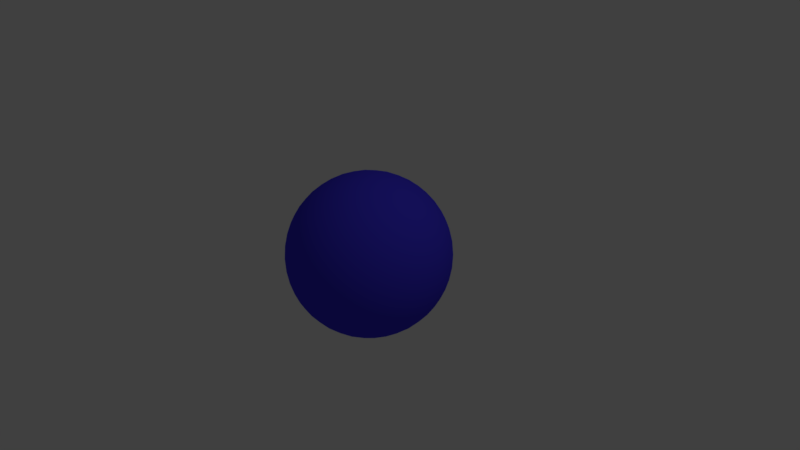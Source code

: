 # Source: bowling_ball.blend  (saved by Blender 2.79.0; exported with 4.5.12 LTS)
import bpy
from mathutils import Matrix  # noqa: F401  (used for matrix-valued properties, if any)

bpy.ops.wm.read_factory_settings(use_empty=True)
scene = bpy.context.scene
scene.name = 'Scene'

# ---- collections
col_collection_1 = bpy.data.collections.new('Collection 1'); scene.collection.children.link(col_collection_1)

# ---- materials (node trees are filled in below, after node groups)
mat_bowlingball = bpy.data.materials.new('BowlingBall')
mat_bowlingball.alpha_threshold = 0.0
mat_bowlingball.use_transparent_shadow = False
mat_bowlingball.diffuse_color = (0.05902, 0.04352, 0.8, 1.0)
mat_bowlingball.roughness = 0.5

# ---- material node trees

# ---- world
world_world = bpy.data.worlds.new('World'); scene.world = world_world
world_world.color = (0.05088, 0.05088, 0.05088)
world_world.use_sun_shadow = False
world_world.sun_shadow_jitter_overblur = 0.0
world_world.cycles.sampling_method = 'MANUAL'

# ---- cameras
cam_camera = bpy.data.cameras.new('Camera')
cam_camera.clip_end = 100.0
cam_camera.lens = 35.0
cam_camera.sensor_width = 32.0
cam_camera.sensor_height = 18.0
cam_camera.ortho_scale = 7.314
cam_camera.dof.focus_distance = 0.0
cam_camera.dof.aperture_fstop = 128.0

# ---- lights
light_lamp = bpy.data.lights.new('Lamp', 'POINT')
light_lamp.transmission_factor = 0.0
light_lamp.cutoff_distance = 30.0
light_lamp.energy = 100.0
light_lamp.shadow_buffer_clip_start = 1.001
light_lamp.shadow_soft_size = 0.1
light_lamp.shadow_maximum_resolution = 0.006
light_lamp.use_absolute_resolution = True

# ---- meshes
me_icosphere = bpy.data.meshes.new('Icosphere')
me_icosphere.from_pydata([(0.0, 0.0, -2.6), (1.881, -1.367, -1.163), (-0.7186, -2.212, -1.163), (-2.326, 0.0, -1.163), (-0.7186, 2.212, -1.163), (1.881, 1.367, -1.163), (0.7186, -2.212, 1.163), (-1.881, -1.367, 1.163), (-1.881, 1.367, 1.163), (0.7186, 2.212, 1.163), (2.326, 0.0, 1.163), (0.0, 0.0, 2.6), (-0.6706, -2.064, -1.432), (-0.6053, -1.863, -1.71), (-0.5218, -1.606, -1.977), (-0.4224, -1.3, -2.212), (-0.3131, -0.9636, -2.394), (-0.2018, -0.621, -2.517), (-0.0958, -0.2949, -2.581), (0.2508, -0.1822, -2.581), (0.5283, -0.3838, -2.517), (0.8197, -0.5955, -2.394), (1.106, -0.8034, -2.212), (1.366, -0.9925, -1.977), (1.585, -1.151, -1.71), (1.756, -1.276, -1.432), (1.66, -1.57, -1.24), (1.383, -1.772, -1.306), (1.053, -1.956, -1.351), (0.6835, -2.103, -1.367), (0.2979, -2.201, -1.351), (-0.07706, -2.247, -1.306), (-0.4198, -2.246, -1.24), (2.007, 1.093, -1.24), (2.113, 0.7676, -1.306), (2.186, 0.397, -1.351), (2.212, -3.503e-08, -1.367), (2.186, -0.397, -1.351), (2.113, -0.7676, -1.306), (2.007, -1.093, -1.24), (0.2508, 0.1822, -2.581), (0.5283, 0.3838, -2.517), (0.8197, 0.5955, -2.394), (1.106, 0.8034, -2.212), (1.366, 0.9925, -1.977), (1.585, 1.151, -1.71), (1.756, 1.276, -1.432), (-2.17, 0.0, -1.432), (-1.959, 0.0, -1.71), (-1.689, 0.0, -1.977), (-1.367, 0.0, -2.212), (-1.013, 0.0, -2.394), (-0.653, 0.0, -2.517), (-0.31, 0.0, -2.581), (-0.9807, -2.064, -1.24), (-1.258, -1.863, -1.306), (-1.535, -1.606, -1.351), (-1.789, -1.3, -1.367), (-2.002, -0.9636, -1.351), (-2.161, -0.621, -1.306), (-2.266, -0.2949, -1.24), (-0.6706, 2.064, -1.432), (-0.6053, 1.863, -1.71), (-0.5218, 1.606, -1.977), (-0.4224, 1.3, -2.212), (-0.3131, 0.9636, -2.394), (-0.2018, 0.621, -2.517), (-0.0958, 0.2949, -2.581), (-2.266, 0.2949, -1.24), (-2.161, 0.621, -1.306), (-2.002, 0.9636, -1.351), (-1.789, 1.3, -1.367), (-1.535, 1.606, -1.351), (-1.258, 1.863, -1.306), (-0.9807, 2.064, -1.24), (-0.4198, 2.246, -1.24), (-0.07706, 2.247, -1.306), (0.2979, 2.201, -1.351), (0.6835, 2.103, -1.367), (1.053, 1.956, -1.351), (1.383, 1.772, -1.306), (1.66, 1.57, -1.24), (2.421, -0.1822, 0.9301), (2.487, -0.3838, 0.653), (2.508, -0.5955, 0.3377), (2.473, -0.8034, -3.503e-08), (2.379, -0.9925, -0.3377), (2.238, -1.151, -0.653), (2.066, -1.276, -0.9301), (2.066, 1.276, -0.9301), (2.238, 1.151, -0.653), (2.379, 0.9925, -0.3377), (2.473, 0.8034, 3.503e-08), (2.508, 0.5955, 0.3377), (2.487, 0.3838, 0.653), (2.421, 0.1822, 0.9301), (0.5748, -2.359, 0.9301), (0.4036, -2.484, 0.653), (0.2087, -2.57, 0.3377), (0.0, -2.6, -3.504e-08), (-0.2087, -2.57, -0.3377), (-0.4036, -2.484, -0.653), (-0.5748, -2.359, -0.9301), (1.852, -1.571, -0.9301), (1.787, -1.772, -0.653), (1.679, -1.956, -0.3377), (1.528, -2.103, 3.504e-08), (1.341, -2.201, 0.3377), (1.134, -2.247, 0.653), (0.9215, -2.246, 0.9301), (-2.066, -1.276, 0.9301), (-2.238, -1.151, 0.653), (-2.379, -0.9925, 0.3377), (-2.473, -0.8034, -3.503e-08), (-2.508, -0.5955, -0.3377), (-2.487, -0.3838, -0.653), (-2.421, -0.1822, -0.9301), (-0.9215, -2.246, -0.9301), (-1.134, -2.247, -0.653), (-1.341, -2.201, -0.3377), (-1.528, -2.103, 3.504e-08), (-1.679, -1.956, 0.3377), (-1.787, -1.772, 0.653), (-1.852, -1.571, 0.9301), (-1.852, 1.571, 0.9301), (-1.787, 1.772, 0.653), (-1.679, 1.956, 0.3377), (-1.528, 2.103, -3.504e-08), (-1.341, 2.201, -0.3377), (-1.134, 2.247, -0.653), (-0.9215, 2.246, -0.9301), (-2.421, 0.1822, -0.9301), (-2.487, 0.3838, -0.653), (-2.508, 0.5955, -0.3377), (-2.473, 0.8034, 3.503e-08), (-2.379, 0.9925, 0.3377), (-2.238, 1.151, 0.653), (-2.066, 1.276, 0.9301), (0.9215, 2.246, 0.9301), (1.134, 2.247, 0.653), (1.341, 2.201, 0.3377), (1.528, 2.103, -3.504e-08), (1.679, 1.956, -0.3377), (1.787, 1.772, -0.653), (1.852, 1.571, -0.9301), (-0.5748, 2.359, -0.9301), (-0.4036, 2.484, -0.653), (-0.2087, 2.57, -0.3377), (0.0, 2.6, 3.504e-08), (0.2087, 2.57, 0.3377), (0.4036, 2.484, 0.653), (0.5748, 2.359, 0.9301), (2.266, -0.2949, 1.24), (2.161, -0.621, 1.306), (2.002, -0.9636, 1.351), (1.789, -1.3, 1.367), (1.535, -1.606, 1.351), (1.258, -1.863, 1.306), (0.9807, -2.064, 1.24), (0.4198, -2.246, 1.24), (0.07706, -2.247, 1.306), (-0.2979, -2.201, 1.351), (-0.6835, -2.103, 1.367), (-1.053, -1.956, 1.351), (-1.383, -1.772, 1.306), (-1.66, -1.57, 1.24), (-2.007, -1.093, 1.24), (-2.095, -0.7482, 1.34), (-2.146, -0.4304, 1.393), (-2.18, 0.02972, 1.408), (-2.161, 0.3724, 1.389), (-2.113, 0.7676, 1.306), (-2.007, 1.093, 1.24), (-1.66, 1.57, 1.24), (-1.383, 1.772, 1.306), (-1.053, 1.956, 1.351), (-0.6835, 2.103, 1.367), (-0.2979, 2.201, 1.351), (0.07706, 2.247, 1.306), (0.4198, 2.246, 1.24), (0.9807, 2.064, 1.24), (1.258, 1.863, 1.306), (1.535, 1.606, 1.351), (1.789, 1.3, 1.367), (2.002, 0.9636, 1.351), (2.161, 0.621, 1.306), (2.266, 0.2949, 1.24), (0.0958, -0.2949, 2.581), (0.2018, -0.621, 2.517), (0.3131, -0.9636, 2.394), (0.4224, -1.3, 2.212), (0.5218, -1.606, 1.977), (0.6053, -1.863, 1.71), (0.6706, -2.064, 1.432), (2.17, 0.0, 1.432), (1.959, 0.0, 1.71), (1.689, 0.0, 1.977), (1.367, 0.0, 2.212), (1.013, 0.0, 2.394), (0.653, 0.0, 2.517), (0.31, 0.0, 2.581), (-0.2508, -0.1822, 2.581), (-0.5283, -0.3838, 2.517), (-0.8197, -0.5955, 2.394), (-1.106, -0.8034, 2.212), (-1.366, -0.9925, 1.977), (-1.585, -1.151, 1.71), (-1.756, -1.276, 1.432), (-0.2508, 0.1822, 2.581), (-0.5283, 0.3838, 2.517), (-0.8197, 0.5955, 2.394), (-1.106, 0.8034, 2.212), (-1.366, 0.9925, 1.977), (-1.585, 1.151, 1.71), (-1.756, 1.276, 1.432), (0.0958, 0.2949, 2.581), (0.2018, 0.621, 2.517), (0.3131, 0.9636, 2.394), (0.4224, 1.3, 2.212), (0.5218, 1.606, 1.977), (0.6053, 1.863, 1.71), (0.6706, 2.064, 1.432), (0.4321, 0.3139, 2.545), (0.7986, 0.3289, 2.452), (0.5596, 0.6579, 2.452), (1.174, 0.3373, 2.295), (0.9407, 0.6834, 2.326), (0.6834, 1.012, 2.295), (1.528, 0.3373, 2.076), (1.317, 0.6926, 2.132), (1.066, 1.039, 2.132), (0.793, 1.349, 2.076), (1.836, 0.3289, 1.811), (1.659, 0.6834, 1.881), (1.43, 1.039, 1.907), (1.163, 1.367, 1.881), (0.8803, 1.645, 1.811), (2.083, 0.314, 1.524), (1.943, 0.6579, 1.597), (1.747, 1.012, 1.638), (1.502, 1.349, 1.638), (1.226, 1.645, 1.597), (0.9422, 1.884, 1.524), (-0.1651, 0.508, 2.545), (-0.06606, 0.8612, 2.452), (-0.4528, 0.7355, 2.452), (0.04186, 1.22, 2.295), (-0.3593, 1.106, 2.326), (-0.7512, 0.9627, 2.295), (0.1514, 1.558, 2.076), (-0.2516, 1.467, 2.132), (-0.6588, 1.335, 2.132), (-1.038, 1.171, 2.076), (0.2546, 1.848, 1.811), (-0.1373, 1.789, 1.881), (-0.5462, 1.681, 1.907), (-0.9407, 1.528, 1.881), (-1.292, 1.345, 1.811), (0.345, 2.078, 1.524), (-0.02524, 2.051, 1.597), (-0.4224, 1.975, 1.638), (-0.8189, 1.846, 1.638), (-1.185, 1.674, 1.597), (-1.5, 1.478, 1.524), (-0.5341, 0.0, 2.545), (-0.8395, 0.2033, 2.452), (-0.8395, -0.2033, 2.452), (-1.148, 0.4169, 2.295), (-1.163, 0.0, 2.326), (-1.148, -0.4169, 2.295), (-1.435, 0.6254, 2.076), (-1.473, 0.214, 2.132), (-1.473, -0.214, 2.132), (-1.435, -0.6254, 2.076), (-1.679, 0.8132, 1.811), (-1.787, 0.3859, 1.84), (-1.804, 0.03284, 1.863), (-1.775, -0.4503, 1.838), (-1.726, -0.7754, 1.773), (-1.869, 0.9702, 1.524), (-1.964, 0.5445, 1.604), (-2.008, -0.2085, 1.638), (-1.88, -0.9195, 1.536), (-0.1651, -0.508, 2.545), (-0.4528, -0.7355, 2.452), (-0.06606, -0.8612, 2.452), (-0.7512, -0.9627, 2.295), (-0.3593, -1.106, 2.326), (0.04186, -1.22, 2.295), (-1.038, -1.171, 2.076), (-0.6588, -1.335, 2.132), (-0.2516, -1.467, 2.132), (0.1514, -1.558, 2.076), (-1.292, -1.345, 1.811), (-0.9407, -1.528, 1.881), (-0.5462, -1.681, 1.907), (-0.1373, -1.789, 1.881), (0.2546, -1.848, 1.811), (-1.5, -1.478, 1.524), (-1.185, -1.674, 1.597), (-0.8189, -1.846, 1.638), (-0.4224, -1.975, 1.638), (-0.02524, -2.051, 1.597), (0.345, -2.078, 1.524), (0.4321, -0.3139, 2.545), (0.5596, -0.6579, 2.452), (0.7986, -0.3289, 2.452), (0.6834, -1.012, 2.295), (0.9407, -0.6834, 2.326), (1.174, -0.3373, 2.295), (0.793, -1.349, 2.076), (1.066, -1.039, 2.132), (1.317, -0.6926, 2.132), (1.528, -0.3373, 2.076), (0.8803, -1.645, 1.811), (1.163, -1.367, 1.881), (1.43, -1.039, 1.907), (1.659, -0.6834, 1.881), (1.836, -0.3289, 1.811), (0.9422, -1.884, 1.524), (1.226, -1.645, 1.597), (1.502, -1.349, 1.638), (1.747, -1.012, 1.638), (1.943, -0.6579, 1.597), (2.083, -0.314, 1.524), (2.35, 0.508, 0.9903), (2.396, 0.7355, 0.6918), (2.223, 0.8612, 1.038), (2.389, 0.9627, 0.3547), (2.241, 1.106, 0.7186), (2.034, 1.22, 1.064), (2.321, 1.171, -3.13e-08), (2.201, 1.335, 0.3642), (2.019, 1.467, 0.7283), (1.789, 1.558, 1.064), (2.198, 1.345, -0.3459), (2.103, 1.528, 6.56e-08), (1.95, 1.681, 0.3642), (1.744, 1.789, 0.7186), (1.506, 1.848, 1.038), (2.035, 1.478, -0.6602), (1.959, 1.674, -0.3459), (1.831, 1.846, 2.046e-07), (1.654, 1.975, 0.3547), (1.44, 2.051, 0.6918), (1.209, 2.078, 0.9903), (0.243, 2.392, 0.9903), (0.04082, 2.506, 0.6918), (-0.1321, 2.38, 1.038), (-0.1773, 2.57, 0.3547), (-0.3593, 2.473, 0.7186), (-0.532, 2.312, 1.064), (-0.3965, 2.57, -8.763e-07), (-0.5892, 2.506, 0.3642), (-0.7713, 2.374, 0.7283), (-0.9285, 2.183, 1.064), (-0.6005, 2.506, -0.3459), (-0.8034, 2.473, -1.148e-06), (-0.9963, 2.374, 0.3642), (-1.163, 2.212, 0.7186), (-1.292, 2.003, 1.038), (-0.7771, 2.392, -0.6602), (-0.9872, 2.38, -0.3459), (-1.19, 2.312, -1.057e-06), (-1.367, 2.183, 0.3547), (-1.506, 2.003, 0.6918), (-1.602, 1.792, 0.9903), (-2.2, 0.9702, 0.9903), (-2.371, 0.8132, 0.6918), (-2.305, 0.6099, 1.038), (-2.499, 0.6254, 0.3547), (-2.463, 0.4224, 0.7186), (-2.363, 0.2085, 1.064), (-2.566, 0.4169, 2.191e-07), (-2.564, 0.1446, 0.3641), (-2.505, -0.03443, 0.6688), (-2.363, -0.2085, 1.064), (-2.569, 0.2033, -0.3459), (-2.593, -0.03375, 0.05873), (-2.463, -0.4224, 0.7186), (-2.305, -0.6099, 1.038), (-2.515, -1.047e-06, -0.6602), (-2.569, -0.2033, -0.3459), (-2.565, -0.3852, 0.0557), (-2.507, -0.5619, 0.3563), (-2.371, -0.8132, 0.6918), (-2.2, -0.9702, 0.9903), (-1.602, -1.792, 0.9903), (-1.506, -2.003, 0.6918), (-1.292, -2.003, 1.038), (-1.367, -2.183, 0.3547), (-1.163, -2.212, 0.7186), (-0.9285, -2.183, 1.064), (-1.19, -2.312, -1.596e-06), (-0.9963, -2.374, 0.3642), (-0.7713, -2.374, 0.7283), (-0.532, -2.312, 1.064), (-0.9872, -2.38, -0.3459), (-0.8034, -2.473, -2.099e-06), (-0.5892, -2.506, 0.3642), (-0.3593, -2.473, 0.7186), (-0.1321, -2.38, 1.038), (-0.7771, -2.392, -0.6602), (-0.6005, -2.506, -0.3459), (-0.3965, -2.57, -1.364e-06), (-0.1773, -2.57, 0.3547), (0.04082, -2.506, 0.6918), (0.243, -2.392, 0.9903), (1.209, -2.078, 0.9903), (1.44, -2.051, 0.6918), (1.506, -1.848, 1.038), (1.654, -1.975, 0.3547), (1.744, -1.789, 0.7186), (1.789, -1.558, 1.064), (1.831, -1.846, -2.848e-06), (1.95, -1.681, 0.3641), (2.019, -1.467, 0.7283), (2.034, -1.22, 1.064), (1.959, -1.674, -0.3459), (2.103, -1.528, -4.985e-06), (2.201, -1.335, 0.3641), (2.241, -1.106, 0.7186), (2.223, -0.8612, 1.038), (2.035, -1.478, -0.6602), (2.198, -1.345, -0.3459), (2.321, -1.171, -5.966e-06), (2.389, -0.9627, 0.3547), (2.396, -0.7355, 0.6918), (2.35, -0.508, 0.9903), (0.7771, 2.392, 0.6602), (0.9872, 2.38, 0.3459), (0.6005, 2.506, 0.3459), (1.19, 2.312, -1.818e-08), (0.8034, 2.473, -5.23e-14), (0.3965, 2.57, 1.818e-08), (1.367, 2.183, -0.3547), (0.9963, 2.374, -0.3642), (0.5892, 2.506, -0.3642), (0.1773, 2.57, -0.3547), (1.506, 2.003, -0.6918), (1.163, 2.212, -0.7186), (0.7713, 2.374, -0.7283), (0.3593, 2.473, -0.7186), (-0.04082, 2.506, -0.6918), (1.602, 1.792, -0.9903), (1.292, 2.003, -1.038), (0.9285, 2.183, -1.064), (0.532, 2.312, -1.064), (0.1321, 2.38, -1.038), (-0.243, 2.392, -0.9903), (-2.035, 1.478, 0.6602), (-1.959, 1.674, 0.3459), (-2.198, 1.345, 0.3459), (-1.831, 1.846, -1.818e-08), (-2.103, 1.528, -1.569e-13), (-2.321, 1.171, 1.818e-08), (-1.654, 1.975, -0.3547), (-1.95, 1.681, -0.3642), (-2.201, 1.335, -0.3642), (-2.389, 0.9627, -0.3547), (-1.44, 2.051, -0.6918), (-1.744, 1.789, -0.7186), (-2.019, 1.467, -0.7283), (-2.241, 1.106, -0.7186), (-2.396, 0.7355, -0.6918), (-1.209, 2.078, -0.9903), (-1.506, 1.848, -1.038), (-1.789, 1.558, -1.064), (-2.034, 1.22, -1.064), (-2.223, 0.8612, -1.038), (-2.35, 0.508, -0.9903), (-2.035, -1.478, 0.6602), (-2.198, -1.345, 0.3459), (-1.959, -1.674, 0.3459), (-2.321, -1.171, -1.818e-08), (-2.103, -1.528, 1.606e-13), (-1.831, -1.846, 1.818e-08), (-2.389, -0.9627, -0.3547), (-2.201, -1.335, -0.3642), (-1.95, -1.681, -0.3642), (-1.654, -1.975, -0.3547), (-2.396, -0.7355, -0.6918), (-2.241, -1.106, -0.7186), (-2.019, -1.467, -0.7283), (-1.744, -1.789, -0.7186), (-1.44, -2.051, -0.6918), (-2.35, -0.508, -0.9903), (-2.223, -0.8612, -1.038), (-2.034, -1.22, -1.064), (-1.789, -1.558, -1.064), (-1.506, -1.848, -1.038), (-1.209, -2.078, -0.9903), (0.7771, -2.392, 0.6602), (0.6005, -2.506, 0.3459), (0.9872, -2.38, 0.3459), (0.3965, -2.57, -1.818e-08), (0.8034, -2.473, 5.603e-14), (1.19, -2.312, 1.818e-08), (0.1773, -2.57, -0.3547), (0.5892, -2.506, -0.3642), (0.9963, -2.374, -0.3642), (1.367, -2.183, -0.3547), (-0.04082, -2.506, -0.6918), (0.3593, -2.473, -0.7186), (0.7713, -2.374, -0.7283), (1.163, -2.212, -0.7186), (1.506, -2.003, -0.6918), (-0.243, -2.392, -0.9903), (0.1321, -2.38, -1.038), (0.532, -2.312, -1.064), (0.9285, -2.183, -1.064), (1.292, -2.003, -1.038), (1.602, -1.792, -0.9903), (2.515, -3.013e-08, 0.6602), (2.569, -0.2033, 0.3459), (2.569, 0.2033, 0.3459), (2.566, -0.4169, -1.818e-08), (2.6, 0.0, 0.0), (2.566, 0.4169, 1.818e-08), (2.499, -0.6254, -0.3547), (2.565, -0.214, -0.3642), (2.565, 0.214, -0.3642), (2.499, 0.6254, -0.3547), (2.371, -0.8132, -0.6918), (2.463, -0.4224, -0.7186), (2.496, -6.648e-08, -0.7283), (2.463, 0.4224, -0.7186), (2.371, 0.8132, -0.6918), (2.2, -0.9702, -0.9903), (2.305, -0.6099, -1.038), (2.363, -0.2085, -1.064), (2.363, 0.2085, -1.064), (2.305, 0.6099, -1.038), (2.2, 0.9702, -0.9903), (1.5, 1.478, -1.524), (1.292, 1.345, -1.811), (1.185, 1.674, -1.597), (1.038, 1.171, -2.076), (0.9407, 1.528, -1.881), (0.8189, 1.846, -1.638), (0.7512, 0.9627, -2.295), (0.6588, 1.335, -2.132), (0.5462, 1.681, -1.907), (0.4224, 1.975, -1.638), (0.4528, 0.7355, -2.452), (0.3593, 1.106, -2.326), (0.2516, 1.467, -2.132), (0.1373, 1.789, -1.881), (0.02524, 2.051, -1.597), (0.1651, 0.508, -2.545), (0.06606, 0.8612, -2.452), (-0.04186, 1.22, -2.295), (-0.1515, 1.558, -2.076), (-0.2546, 1.848, -1.811), (-0.345, 2.078, -1.524), (-0.9422, 1.884, -1.524), (-0.8803, 1.645, -1.811), (-1.226, 1.645, -1.597), (-0.793, 1.349, -2.076), (-1.163, 1.367, -1.881), (-1.502, 1.349, -1.638), (-0.6834, 1.012, -2.295), (-1.066, 1.039, -2.132), (-1.43, 1.039, -1.907), (-1.747, 1.012, -1.638), (-0.5596, 0.6579, -2.452), (-0.9407, 0.6834, -2.326), (-1.317, 0.6926, -2.132), (-1.659, 0.6834, -1.881), (-1.943, 0.6579, -1.597), (-0.4321, 0.3139, -2.545), (-0.7986, 0.3289, -2.452), (-1.174, 0.3373, -2.295), (-1.528, 0.3373, -2.076), (-1.836, 0.3289, -1.811), (-2.083, 0.3139, -1.524), (-2.083, -0.3139, -1.524), (-1.836, -0.3289, -1.811), (-1.943, -0.6579, -1.597), (-1.528, -0.3373, -2.076), (-1.659, -0.6834, -1.881), (-1.747, -1.012, -1.638), (-1.174, -0.3373, -2.295), (-1.317, -0.6926, -2.132), (-1.43, -1.039, -1.907), (-1.502, -1.349, -1.638), (-0.7986, -0.3289, -2.452), (-0.9407, -0.6834, -2.326), (-1.066, -1.039, -2.132), (-1.163, -1.367, -1.881), (-1.226, -1.645, -1.597), (-0.4321, -0.314, -2.545), (-0.5596, -0.6579, -2.452), (-0.6834, -1.012, -2.295), (-0.793, -1.349, -2.076), (-0.8803, -1.645, -1.811), (-0.9422, -1.884, -1.524), (1.869, 0.9702, -1.524), (1.959, 0.6099, -1.597), (1.679, 0.8132, -1.811), (2.008, 0.2085, -1.638), (1.744, 0.4224, -1.881), (1.435, 0.6254, -2.076), (2.008, -0.2085, -1.638), (1.768, -1.253e-06, -1.907), (1.473, 0.214, -2.132), (1.148, 0.4169, -2.295), (1.959, -0.6099, -1.597), (1.744, -0.4224, -1.881), (1.473, -0.214, -2.132), (1.163, -1.869e-06, -2.326), (0.8395, 0.2033, -2.452), (1.869, -0.9702, -1.524), (1.679, -0.8132, -1.811), (1.435, -0.6254, -2.076), (1.148, -0.4169, -2.295), (0.8395, -0.2033, -2.452), (0.5341, -1.444e-06, -2.545), (-0.345, -2.078, -1.524), (-0.2546, -1.848, -1.811), (0.02524, -2.051, -1.597), (-0.1514, -1.558, -2.076), (0.1373, -1.789, -1.881), (0.4224, -1.975, -1.638), (-0.04185, -1.22, -2.295), (0.2516, -1.467, -2.132), (0.5462, -1.681, -1.907), (0.8189, -1.846, -1.638), (0.06606, -0.8612, -2.452), (0.3593, -1.106, -2.326), (0.6588, -1.335, -2.132), (0.9407, -1.528, -1.881), (1.185, -1.674, -1.597), (0.1651, -0.508, -2.545), (0.4528, -0.7355, -2.452), (0.7512, -0.9627, -2.295), (1.038, -1.171, -2.076), (1.292, -1.345, -1.811), (1.5, -1.478, -1.524), (-2.565, 0.214, 0.3642), (-2.496, -1.607e-07, 0.7283), (-2.566, -0.4169, 3.75e-06), (-2.499, -0.6254, 0.3547), (-2.6, -8.855e-07, 1.574e-06), (-2.478, -0.3881, 0.6617), (-2.552, 0.107, 0.4422), (-2.537, 0.07244, 0.5271), (-2.522, 0.01513, 0.5986), (-2.553, -0.4339, 0.1263), (-2.539, -0.4901, 0.1967), (-2.524, -0.5243, 0.2801), (-2.574, 0.1066, 0.287), (-2.583, 0.07211, 0.2025), (-2.589, 0.01534, 0.1305), (-2.5, -0.1207, 0.6737), (-2.491, -0.2113, 0.6848), (-2.486, -0.3019, 0.6702), (-2.589, -0.1192, 0.05247), (-2.584, -0.2088, 0.03899), (-2.575, -0.2989, 0.05058), (-2.486, -0.4356, 0.5908), (-2.492, -0.491, 0.5191), (-2.501, -0.5247, 0.4348), (-2.518, 0.03487, 0.6185), (-2.51, -0.04846, 0.6447), (-2.52, -0.5513, 0.2724), (-2.512, -0.534, 0.357), (-2.591, 0.03509, 0.1104), (-2.59, -0.04784, 0.08307), (-2.479, -0.3095, 0.6966), (-2.484, -0.3741, 0.6381), (-2.576, -0.3062, 0.0233), (-2.565, -0.3714, 0.08031), (-2.496, -0.5518, 0.441), (-2.564, 0.1164, 0.3642), (-2.551, 0.1344, 0.4491), (-2.534, 0.09696, 0.541), (-2.552, -0.4534, 0.1058), (-2.536, -0.5142, 0.1821), (-2.575, 0.134, 0.2799), (-2.585, 0.09659, 0.1884), (-2.495, -0.1132, 0.7004), (-2.485, -0.2114, 0.7123), (-2.591, -0.1115, 0.02535), (-2.586, -0.2086, 0.01074), (-2.48, -0.4552, 0.61), (-2.486, -0.5152, 0.5324), (-1.122, 0.07221, -0.1267), (-1.097, -0.09399, 0.1543), (-1.016, -0.254, 0.4283), (-1.095, 0.2364, 0.1544), (-1.042, 0.07159, 0.4349), (-1.097, -0.2513, -0.1295), (-1.044, -0.414, 0.1472), (-1.054, 0.1352, 0.3888), (-1.056, -0.4043, 0.07029), (-1.121, 0.1354, -0.07933), (-1.018, -0.1818, 0.4604), (-1.107, -0.1789, -0.1592), (-1.033, -0.4047, 0.225), (-1.084, 0.2271, 0.2324), (-1.069, 0.1925, 0.3173), (-1.085, -0.3138, -0.08356), (-1.07, -0.3701, -0.01308), (-1.106, 0.2267, 0.07717), (-1.115, 0.1922, -0.007281), (-1.032, -0.0006726, 0.4639), (-1.023, -0.09127, 0.4749), (-1.121, 0.000878, -0.1573), (-1.116, -0.08872, -0.1708), (-1.018, -0.3155, 0.381), (-1.024, -0.3709, 0.3093), (-2.212, 3.503e-08, 1.367), (-2.186, 0.397, 1.351), (-1.744, 0.4224, 1.881), (-1.768, -3.324e-08, 1.907), (-1.959, 0.6099, 1.597), (-2.006, -0.1373, 1.637), (-2.181, 0.112, 1.4), (-2.184, 0.199, 1.385), (-2.172, 0.2875, 1.39), (-1.787, 0.3015, 1.853), (-1.783, 0.211, 1.87), (-1.796, 0.1192, 1.866), (-1.83, 0.4287, 1.785), (-1.871, 0.4794, 1.729), (-1.92, 0.5098, 1.665), (-1.854, -0.0152, 1.812), (-1.903, -0.07008, 1.759), (-1.957, -0.1022, 1.696), (-2.014, 0.5079, 1.552), (-2.067, 0.4755, 1.492), (-2.115, 0.4211, 1.442), (-2.051, -0.1003, 1.582), (-2.099, -0.06862, 1.52), (-2.139, -0.01616, 1.465), (-2.187, 0.2944, 1.367), (-2.149, 0.359, 1.409), (-1.778, 0.112, 1.885), (-1.82, 0.04661, 1.846), (-1.913, 0.5361, 1.668), (-1.967, 0.5175, 1.607), (-1.953, -0.1288, 1.701), (-2.006, -0.11, 1.638), (-2.125, 0.44, 1.424), (-2.151, -0.03558, 1.45), (-2.165, 0.04377, 1.426), (-2.196, 0.1042, 1.379), (-2.2, 0.1984, 1.363), (-1.804, 0.3716, 1.824), (-1.769, 0.3095, 1.871), (-1.764, 0.2114, 1.89), (-1.815, 0.4482, 1.797), (-1.859, 0.5031, 1.737), (-1.841, -0.03459, 1.827), (-1.894, -0.09406, 1.769), (-2.015, 0.5341, 1.544), (-2.073, 0.4989, 1.479), (-2.055, -0.1268, 1.577), (-2.107, -0.09243, 1.51), (-1.18, 0.4831, 0.9596), (-1.221, 0.1741, 0.9901), (-1.219, -0.1443, 0.9901), (-1.017, 0.3372, 1.176), (-1.033, 0.01225, 1.198), (-1.362, 0.3247, 0.7613), (-1.378, 0.009406, 0.7787), (-1.385, 0.2532, 0.7418), (-1.009, 0.08488, 1.218), (-1.133, 0.4754, 1.018), (-1.17, -0.1366, 1.048), (-1.328, 0.3868, 0.7939), (-1.352, -0.05053, 0.8173), (-1.394, 0.07763, 0.7521), (-1.397, 0.1646, 0.7374), (-1.0, 0.2672, 1.205), (-0.996, 0.1766, 1.222), (-1.043, 0.3943, 1.137), (-1.084, 0.445, 1.082), (-1.066, -0.04956, 1.165), (-1.115, -0.1044, 1.112), (-1.227, 0.4736, 0.9046), (-1.28, 0.4411, 0.8448), (-1.264, -0.1347, 0.9345), (-1.312, -0.103, 0.8725), (-2.113, -0.7676, 1.306), (-2.186, -0.397, 1.351), (-1.744, -0.4224, 1.881), (-1.679, -0.8132, 1.811), (-1.999, -0.2744, 1.63), (-1.869, -0.9702, 1.524), (-2.113, -0.6667, 1.35), (-2.133, -0.5838, 1.356), (-2.137, -0.5052, 1.379), (-1.76, -0.5322, 1.828), (-1.74, -0.617, 1.82), (-1.736, -0.6986, 1.794), (-1.83, -0.3997, 1.793), (-1.886, -0.3425, 1.746), (-1.946, -0.3091, 1.685), (-1.764, -0.8116, 1.718), (-1.797, -0.8573, 1.662), (-1.84, -0.8858, 1.599), (-2.038, -0.3108, 1.572), (-2.08, -0.341, 1.509), (-2.112, -0.3898, 1.452), (-1.934, -0.8842, 1.487), (-1.991, -0.8516, 1.43), (-2.045, -0.7971, 1.386), (-2.154, -0.4968, 1.359), (-2.13, -0.4445, 1.41), (-1.717, -0.7068, 1.811), (-1.745, -0.7613, 1.759), (-1.945, -0.2829, 1.693), (-1.995, -0.3012, 1.628), (-1.83, -0.911, 1.598), (-1.886, -0.8935, 1.541), (-2.126, -0.3706, 1.438), (-2.052, -0.8147, 1.367), (-2.084, -0.7362, 1.361), (-2.127, -0.6722, 1.328), (-2.149, -0.5822, 1.334), (-1.79, -0.4628, 1.818), (-1.743, -0.5262, 1.848), (-1.721, -0.6182, 1.839), (-1.819, -0.3814, 1.81), (-1.879, -0.3192, 1.759), (-1.747, -0.8304, 1.728), (-1.783, -0.88, 1.667), (-2.045, -0.2848, 1.569), (-2.091, -0.3177, 1.501), (-1.932, -0.9092, 1.477), (-1.994, -0.8738, 1.415), (-1.324, -0.1931, 1.075), (-1.287, -0.5018, 1.045), (-1.214, -0.7854, 0.9889), (-1.118, -0.3547, 1.266), (-1.074, -0.6532, 1.206), (-1.458, -0.3363, 0.8572), (-1.412, -0.6281, 0.8087), (-1.466, -0.397, 0.8266), (-1.065, -0.5904, 1.241), (-1.274, -0.2009, 1.133), (-1.169, -0.7776, 1.046), (-1.441, -0.2816, 0.8992), (-1.373, -0.689, 0.8335), (-1.442, -0.5585, 0.7981), (-1.461, -0.4757, 0.8039), (-1.089, -0.4241, 1.275), (-1.069, -0.5088, 1.267), (-1.158, -0.2916, 1.241), (-1.214, -0.2343, 1.194), (-1.092, -0.7035, 1.165), (-1.125, -0.7491, 1.109), (-1.366, -0.2026, 1.02), (-1.409, -0.2329, 0.9566), (-1.262, -0.776, 0.9347), (-1.319, -0.7434, 0.8781)], [], [(0, 19, 18), (1, 25, 39), (0, 18, 53), (0, 53, 67), (0, 67, 40), (1, 39, 88), (2, 32, 102), (3, 60, 116), (4, 74, 130), (5, 81, 144), (1, 88, 103), (2, 102, 117), (3, 116, 131), (4, 130, 145), (5, 144, 89), (6, 158, 193), (7, 165, 207), (8, 172, 214), (9, 179, 221), (10, 186, 194), (200, 215, 11), (199, 222, 200), (198, 223, 199), (197, 225, 198), (196, 228, 197), (195, 232, 196), (194, 237, 195), (200, 222, 215), (222, 216, 215), (199, 223, 222), (223, 224, 222), (222, 224, 216), (224, 217, 216), (198, 225, 223), (225, 226, 223), (223, 226, 224), (226, 227, 224), (224, 227, 217), (227, 218, 217), (197, 228, 225), (228, 229, 225), (225, 229, 226), (229, 230, 226), (226, 230, 227), (230, 231, 227), (227, 231, 218), (231, 219, 218), (196, 232, 228), (232, 233, 228), (228, 233, 229), (233, 234, 229), (229, 234, 230), (234, 235, 230), (230, 235, 231), (235, 236, 231), (231, 236, 219), (236, 220, 219), (195, 237, 232), (237, 238, 232), (232, 238, 233), (238, 239, 233), (233, 239, 234), (239, 240, 234), (234, 240, 235), (240, 241, 235), (235, 241, 236), (241, 242, 236), (236, 242, 220), (242, 221, 220), (194, 186, 237), (186, 185, 237), (237, 185, 238), (185, 184, 238), (238, 184, 239), (184, 183, 239), (239, 183, 240), (183, 182, 240), (240, 182, 241), (182, 181, 241), (241, 181, 242), (181, 180, 242), (242, 180, 221), (180, 9, 221), (215, 208, 11), (216, 243, 215), (217, 244, 216), (218, 246, 217), (219, 249, 218), (220, 253, 219), (221, 258, 220), (215, 243, 208), (243, 209, 208), (216, 244, 243), (244, 245, 243), (243, 245, 209), (245, 210, 209), (217, 246, 244), (246, 247, 244), (244, 247, 245), (247, 248, 245), (245, 248, 210), (248, 211, 210), (218, 249, 246), (249, 250, 246), (246, 250, 247), (250, 251, 247), (247, 251, 248), (251, 252, 248), (248, 252, 211), (252, 212, 211), (219, 253, 249), (253, 254, 249), (249, 254, 250), (254, 255, 250), (250, 255, 251), (255, 256, 251), (251, 256, 252), (256, 257, 252), (252, 257, 212), (257, 213, 212), (220, 258, 253), (258, 259, 253), (253, 259, 254), (259, 260, 254), (254, 260, 255), (260, 261, 255), (255, 261, 256), (261, 262, 256), (256, 262, 257), (262, 263, 257), (257, 263, 213), (263, 214, 213), (221, 179, 258), (179, 178, 258), (258, 178, 259), (178, 177, 259), (259, 177, 260), (177, 176, 260), (260, 176, 261), (176, 175, 261), (261, 175, 262), (175, 174, 262), (262, 174, 263), (174, 173, 263), (263, 173, 214), (173, 8, 214), (208, 201, 11), (209, 264, 208), (210, 265, 209), (211, 267, 210), (212, 270, 211), (213, 274, 212), (214, 279, 213), (208, 264, 201), (264, 202, 201), (209, 265, 264), (265, 266, 264), (264, 266, 202), (266, 203, 202), (210, 267, 265), (267, 268, 265), (265, 268, 266), (268, 269, 266), (266, 269, 203), (269, 204, 203), (211, 270, 267), (270, 271, 267), (267, 271, 268), (271, 272, 268), (268, 272, 269), (272, 273, 269), (269, 273, 204), (273, 205, 204), (212, 274, 270), (274, 714, 270), (270, 714, 271), (714, 715, 271), (271, 715, 272), (715, 787, 272), (272, 787, 273), (787, 788, 273), (273, 788, 205), (788, 206, 205), (213, 279, 274), (279, 716, 274), (274, 716, 714), (741, 730, 781, 760), (743, 729, 770, 762), (722, 721, 775, 776), (715, 281, 787), (814, 803, 854, 833), (816, 802, 843, 835), (795, 794, 848, 849), (788, 790, 206), (790, 207, 206), (214, 172, 279), (172, 171, 279), (279, 171, 716), (171, 713, 716), (729, 728, 780, 770), (726, 741, 760, 769), (721, 749, 763, 775), (712, 786, 281), (802, 801, 853, 843), (799, 814, 833, 842), (794, 822, 836, 848), (785, 166, 790), (790, 166, 207), (166, 7, 207), (201, 187, 11), (202, 283, 201), (203, 284, 202), (204, 286, 203), (205, 289, 204), (206, 293, 205), (207, 298, 206), (201, 283, 187), (283, 188, 187), (202, 284, 283), (284, 285, 283), (283, 285, 188), (285, 189, 188), (203, 286, 284), (286, 287, 284), (284, 287, 285), (287, 288, 285), (285, 288, 189), (288, 190, 189), (204, 289, 286), (289, 290, 286), (286, 290, 287), (290, 291, 287), (287, 291, 288), (291, 292, 288), (288, 292, 190), (292, 191, 190), (205, 293, 289), (293, 294, 289), (289, 294, 290), (294, 295, 290), (290, 295, 291), (295, 296, 291), (291, 296, 292), (296, 297, 292), (292, 297, 191), (297, 192, 191), (206, 298, 293), (298, 299, 293), (293, 299, 294), (299, 300, 294), (294, 300, 295), (300, 301, 295), (295, 301, 296), (301, 302, 296), (296, 302, 297), (302, 303, 297), (297, 303, 192), (303, 193, 192), (207, 165, 298), (165, 164, 298), (298, 164, 299), (164, 163, 299), (299, 163, 300), (163, 162, 300), (300, 162, 301), (162, 161, 301), (301, 161, 302), (161, 160, 302), (302, 160, 303), (160, 159, 303), (303, 159, 193), (159, 6, 193), (187, 200, 11), (188, 304, 187), (189, 305, 188), (190, 307, 189), (191, 310, 190), (192, 314, 191), (193, 319, 192), (187, 304, 200), (304, 199, 200), (188, 305, 304), (305, 306, 304), (304, 306, 199), (306, 198, 199), (189, 307, 305), (307, 308, 305), (305, 308, 306), (308, 309, 306), (306, 309, 198), (309, 197, 198), (190, 310, 307), (310, 311, 307), (307, 311, 308), (311, 312, 308), (308, 312, 309), (312, 313, 309), (309, 313, 197), (313, 196, 197), (191, 314, 310), (314, 315, 310), (310, 315, 311), (315, 316, 311), (311, 316, 312), (316, 317, 312), (312, 317, 313), (317, 318, 313), (313, 318, 196), (318, 195, 196), (192, 319, 314), (319, 320, 314), (314, 320, 315), (320, 321, 315), (315, 321, 316), (321, 322, 316), (316, 322, 317), (322, 323, 317), (317, 323, 318), (323, 324, 318), (318, 324, 195), (324, 194, 195), (193, 158, 319), (158, 157, 319), (319, 157, 320), (157, 156, 320), (320, 156, 321), (156, 155, 321), (321, 155, 322), (155, 154, 322), (322, 154, 323), (154, 153, 323), (323, 153, 324), (153, 152, 324), (324, 152, 194), (152, 10, 194), (95, 186, 10), (94, 325, 95), (93, 326, 94), (92, 328, 93), (91, 331, 92), (90, 335, 91), (89, 340, 90), (95, 325, 186), (325, 185, 186), (94, 326, 325), (326, 327, 325), (325, 327, 185), (327, 184, 185), (93, 328, 326), (328, 329, 326), (326, 329, 327), (329, 330, 327), (327, 330, 184), (330, 183, 184), (92, 331, 328), (331, 332, 328), (328, 332, 329), (332, 333, 329), (329, 333, 330), (333, 334, 330), (330, 334, 183), (334, 182, 183), (91, 335, 331), (335, 336, 331), (331, 336, 332), (336, 337, 332), (332, 337, 333), (337, 338, 333), (333, 338, 334), (338, 339, 334), (334, 339, 182), (339, 181, 182), (90, 340, 335), (340, 341, 335), (335, 341, 336), (341, 342, 336), (336, 342, 337), (342, 343, 337), (337, 343, 338), (343, 344, 338), (338, 344, 339), (344, 345, 339), (339, 345, 181), (345, 180, 181), (89, 144, 340), (144, 143, 340), (340, 143, 341), (143, 142, 341), (341, 142, 342), (142, 141, 342), (342, 141, 343), (141, 140, 343), (343, 140, 344), (140, 139, 344), (344, 139, 345), (139, 138, 345), (345, 138, 180), (138, 9, 180), (151, 179, 9), (150, 346, 151), (149, 347, 150), (148, 349, 149), (147, 352, 148), (146, 356, 147), (145, 361, 146), (151, 346, 179), (346, 178, 179), (150, 347, 346), (347, 348, 346), (346, 348, 178), (348, 177, 178), (149, 349, 347), (349, 350, 347), (347, 350, 348), (350, 351, 348), (348, 351, 177), (351, 176, 177), (148, 352, 349), (352, 353, 349), (349, 353, 350), (353, 354, 350), (350, 354, 351), (354, 355, 351), (351, 355, 176), (355, 175, 176), (147, 356, 352), (356, 357, 352), (352, 357, 353), (357, 358, 353), (353, 358, 354), (358, 359, 354), (354, 359, 355), (359, 360, 355), (355, 360, 175), (360, 174, 175), (146, 361, 356), (361, 362, 356), (356, 362, 357), (362, 363, 357), (357, 363, 358), (363, 364, 358), (358, 364, 359), (364, 365, 359), (359, 365, 360), (365, 366, 360), (360, 366, 174), (366, 173, 174), (145, 130, 361), (130, 129, 361), (361, 129, 362), (129, 128, 362), (362, 128, 363), (128, 127, 363), (363, 127, 364), (127, 126, 364), (364, 126, 365), (126, 125, 365), (365, 125, 366), (125, 124, 366), (366, 124, 173), (124, 8, 173), (137, 172, 8), (136, 367, 137), (135, 368, 136), (134, 370, 135), (133, 373, 134), (132, 377, 133), (131, 381, 132), (137, 367, 172), (367, 171, 172), (136, 368, 367), (368, 369, 367), (367, 369, 171), (369, 713, 171), (135, 370, 368), (370, 371, 368), (368, 371, 369), (371, 372, 369), (369, 372, 713), (372, 712, 713), (134, 373, 370), (373, 639, 370), (370, 639, 371), (639, 640, 371), (371, 640, 372), (640, 376, 372), (372, 376, 712), (376, 786, 712), (133, 377, 373), (377, 643, 373), (373, 643, 639), (649, 650, 695, 703), (668, 657, 708, 687), (670, 656, 697, 689), (640, 379, 376), (379, 380, 376), (376, 380, 786), (380, 785, 786), (132, 381, 377), (381, 382, 377), (377, 382, 643), (382, 641, 643), (648, 649, 703, 702), (656, 655, 707, 697), (653, 668, 687, 696), (642, 385, 379), (379, 385, 380), (385, 386, 380), (380, 386, 785), (386, 166, 785), (131, 116, 381), (116, 115, 381), (381, 115, 382), (115, 114, 382), (382, 114, 641), (114, 113, 641), (641, 113, 642), (113, 112, 642), (642, 112, 385), (112, 111, 385), (385, 111, 386), (111, 110, 386), (386, 110, 166), (110, 7, 166), (123, 165, 7), (122, 387, 123), (121, 388, 122), (120, 390, 121), (119, 393, 120), (118, 397, 119), (117, 402, 118), (123, 387, 165), (387, 164, 165), (122, 388, 387), (388, 389, 387), (387, 389, 164), (389, 163, 164), (121, 390, 388), (390, 391, 388), (388, 391, 389), (391, 392, 389), (389, 392, 163), (392, 162, 163), (120, 393, 390), (393, 394, 390), (390, 394, 391), (394, 395, 391), (391, 395, 392), (395, 396, 392), (392, 396, 162), (396, 161, 162), (119, 397, 393), (397, 398, 393), (393, 398, 394), (398, 399, 394), (394, 399, 395), (399, 400, 395), (395, 400, 396), (400, 401, 396), (396, 401, 161), (401, 160, 161), (118, 402, 397), (402, 403, 397), (397, 403, 398), (403, 404, 398), (398, 404, 399), (404, 405, 399), (399, 405, 400), (405, 406, 400), (400, 406, 401), (406, 407, 401), (401, 407, 160), (407, 159, 160), (117, 102, 402), (102, 101, 402), (402, 101, 403), (101, 100, 403), (403, 100, 404), (100, 99, 404), (404, 99, 405), (99, 98, 405), (405, 98, 406), (98, 97, 406), (406, 97, 407), (97, 96, 407), (407, 96, 159), (96, 6, 159), (109, 158, 6), (108, 408, 109), (107, 409, 108), (106, 411, 107), (105, 414, 106), (104, 418, 105), (103, 423, 104), (109, 408, 158), (408, 157, 158), (108, 409, 408), (409, 410, 408), (408, 410, 157), (410, 156, 157), (107, 411, 409), (411, 412, 409), (409, 412, 410), (412, 413, 410), (410, 413, 156), (413, 155, 156), (106, 414, 411), (414, 415, 411), (411, 415, 412), (415, 416, 412), (412, 416, 413), (416, 417, 413), (413, 417, 155), (417, 154, 155), (105, 418, 414), (418, 419, 414), (414, 419, 415), (419, 420, 415), (415, 420, 416), (420, 421, 416), (416, 421, 417), (421, 422, 417), (417, 422, 154), (422, 153, 154), (104, 423, 418), (423, 424, 418), (418, 424, 419), (424, 425, 419), (419, 425, 420), (425, 426, 420), (420, 426, 421), (426, 427, 421), (421, 427, 422), (427, 428, 422), (422, 428, 153), (428, 152, 153), (103, 88, 423), (88, 87, 423), (423, 87, 424), (87, 86, 424), (424, 86, 425), (86, 85, 425), (425, 85, 426), (85, 84, 426), (426, 84, 427), (84, 83, 427), (427, 83, 428), (83, 82, 428), (428, 82, 152), (82, 10, 152), (138, 151, 9), (139, 429, 138), (140, 430, 139), (141, 432, 140), (142, 435, 141), (143, 439, 142), (144, 444, 143), (138, 429, 151), (429, 150, 151), (139, 430, 429), (430, 431, 429), (429, 431, 150), (431, 149, 150), (140, 432, 430), (432, 433, 430), (430, 433, 431), (433, 434, 431), (431, 434, 149), (434, 148, 149), (141, 435, 432), (435, 436, 432), (432, 436, 433), (436, 437, 433), (433, 437, 434), (437, 438, 434), (434, 438, 148), (438, 147, 148), (142, 439, 435), (439, 440, 435), (435, 440, 436), (440, 441, 436), (436, 441, 437), (441, 442, 437), (437, 442, 438), (442, 443, 438), (438, 443, 147), (443, 146, 147), (143, 444, 439), (444, 445, 439), (439, 445, 440), (445, 446, 440), (440, 446, 441), (446, 447, 441), (441, 447, 442), (447, 448, 442), (442, 448, 443), (448, 449, 443), (443, 449, 146), (449, 145, 146), (144, 81, 444), (81, 80, 444), (444, 80, 445), (80, 79, 445), (445, 79, 446), (79, 78, 446), (446, 78, 447), (78, 77, 447), (447, 77, 448), (77, 76, 448), (448, 76, 449), (76, 75, 449), (449, 75, 145), (75, 4, 145), (124, 137, 8), (125, 450, 124), (126, 451, 125), (127, 453, 126), (128, 456, 127), (129, 460, 128), (130, 465, 129), (124, 450, 137), (450, 136, 137), (125, 451, 450), (451, 452, 450), (450, 452, 136), (452, 135, 136), (126, 453, 451), (453, 454, 451), (451, 454, 452), (454, 455, 452), (452, 455, 135), (455, 134, 135), (127, 456, 453), (456, 457, 453), (453, 457, 454), (457, 458, 454), (454, 458, 455), (458, 459, 455), (455, 459, 134), (459, 133, 134), (128, 460, 456), (460, 461, 456), (456, 461, 457), (461, 462, 457), (457, 462, 458), (462, 463, 458), (458, 463, 459), (463, 464, 459), (459, 464, 133), (464, 132, 133), (129, 465, 460), (465, 466, 460), (460, 466, 461), (466, 467, 461), (461, 467, 462), (467, 468, 462), (462, 468, 463), (468, 469, 463), (463, 469, 464), (469, 470, 464), (464, 470, 132), (470, 131, 132), (130, 74, 465), (74, 73, 465), (465, 73, 466), (73, 72, 466), (466, 72, 467), (72, 71, 467), (467, 71, 468), (71, 70, 468), (468, 70, 469), (70, 69, 469), (469, 69, 470), (69, 68, 470), (470, 68, 131), (68, 3, 131), (110, 123, 7), (111, 471, 110), (112, 472, 111), (113, 474, 112), (114, 477, 113), (115, 481, 114), (116, 486, 115), (110, 471, 123), (471, 122, 123), (111, 472, 471), (472, 473, 471), (471, 473, 122), (473, 121, 122), (112, 474, 472), (474, 475, 472), (472, 475, 473), (475, 476, 473), (473, 476, 121), (476, 120, 121), (113, 477, 474), (477, 478, 474), (474, 478, 475), (478, 479, 475), (475, 479, 476), (479, 480, 476), (476, 480, 120), (480, 119, 120), (114, 481, 477), (481, 482, 477), (477, 482, 478), (482, 483, 478), (478, 483, 479), (483, 484, 479), (479, 484, 480), (484, 485, 480), (480, 485, 119), (485, 118, 119), (115, 486, 481), (486, 487, 481), (481, 487, 482), (487, 488, 482), (482, 488, 483), (488, 489, 483), (483, 489, 484), (489, 490, 484), (484, 490, 485), (490, 491, 485), (485, 491, 118), (491, 117, 118), (116, 60, 486), (60, 59, 486), (486, 59, 487), (59, 58, 487), (487, 58, 488), (58, 57, 488), (488, 57, 489), (57, 56, 489), (489, 56, 490), (56, 55, 490), (490, 55, 491), (55, 54, 491), (491, 54, 117), (54, 2, 117), (96, 109, 6), (97, 492, 96), (98, 493, 97), (99, 495, 98), (100, 498, 99), (101, 502, 100), (102, 507, 101), (96, 492, 109), (492, 108, 109), (97, 493, 492), (493, 494, 492), (492, 494, 108), (494, 107, 108), (98, 495, 493), (495, 496, 493), (493, 496, 494), (496, 497, 494), (494, 497, 107), (497, 106, 107), (99, 498, 495), (498, 499, 495), (495, 499, 496), (499, 500, 496), (496, 500, 497), (500, 501, 497), (497, 501, 106), (501, 105, 106), (100, 502, 498), (502, 503, 498), (498, 503, 499), (503, 504, 499), (499, 504, 500), (504, 505, 500), (500, 505, 501), (505, 506, 501), (501, 506, 105), (506, 104, 105), (101, 507, 502), (507, 508, 502), (502, 508, 503), (508, 509, 503), (503, 509, 504), (509, 510, 504), (504, 510, 505), (510, 511, 505), (505, 511, 506), (511, 512, 506), (506, 512, 104), (512, 103, 104), (102, 32, 507), (32, 31, 507), (507, 31, 508), (31, 30, 508), (508, 30, 509), (30, 29, 509), (509, 29, 510), (29, 28, 510), (510, 28, 511), (28, 27, 511), (511, 27, 512), (27, 26, 512), (512, 26, 103), (26, 1, 103), (82, 95, 10), (83, 513, 82), (84, 514, 83), (85, 516, 84), (86, 519, 85), (87, 523, 86), (88, 528, 87), (82, 513, 95), (513, 94, 95), (83, 514, 513), (514, 515, 513), (513, 515, 94), (515, 93, 94), (84, 516, 514), (516, 517, 514), (514, 517, 515), (517, 518, 515), (515, 518, 93), (518, 92, 93), (85, 519, 516), (519, 520, 516), (516, 520, 517), (520, 521, 517), (517, 521, 518), (521, 522, 518), (518, 522, 92), (522, 91, 92), (86, 523, 519), (523, 524, 519), (519, 524, 520), (524, 525, 520), (520, 525, 521), (525, 526, 521), (521, 526, 522), (526, 527, 522), (522, 527, 91), (527, 90, 91), (87, 528, 523), (528, 529, 523), (523, 529, 524), (529, 530, 524), (524, 530, 525), (530, 531, 525), (525, 531, 526), (531, 532, 526), (526, 532, 527), (532, 533, 527), (527, 533, 90), (533, 89, 90), (88, 39, 528), (39, 38, 528), (528, 38, 529), (38, 37, 529), (529, 37, 530), (37, 36, 530), (530, 36, 531), (36, 35, 531), (531, 35, 532), (35, 34, 532), (532, 34, 533), (34, 33, 533), (533, 33, 89), (33, 5, 89), (46, 81, 5), (45, 534, 46), (44, 535, 45), (43, 537, 44), (42, 540, 43), (41, 544, 42), (40, 549, 41), (46, 534, 81), (534, 80, 81), (45, 535, 534), (535, 536, 534), (534, 536, 80), (536, 79, 80), (44, 537, 535), (537, 538, 535), (535, 538, 536), (538, 539, 536), (536, 539, 79), (539, 78, 79), (43, 540, 537), (540, 541, 537), (537, 541, 538), (541, 542, 538), (538, 542, 539), (542, 543, 539), (539, 543, 78), (543, 77, 78), (42, 544, 540), (544, 545, 540), (540, 545, 541), (545, 546, 541), (541, 546, 542), (546, 547, 542), (542, 547, 543), (547, 548, 543), (543, 548, 77), (548, 76, 77), (41, 549, 544), (549, 550, 544), (544, 550, 545), (550, 551, 545), (545, 551, 546), (551, 552, 546), (546, 552, 547), (552, 553, 547), (547, 553, 548), (553, 554, 548), (548, 554, 76), (554, 75, 76), (40, 67, 549), (67, 66, 549), (549, 66, 550), (66, 65, 550), (550, 65, 551), (65, 64, 551), (551, 64, 552), (64, 63, 552), (552, 63, 553), (63, 62, 553), (553, 62, 554), (62, 61, 554), (554, 61, 75), (61, 4, 75), (61, 74, 4), (62, 555, 61), (63, 556, 62), (64, 558, 63), (65, 561, 64), (66, 565, 65), (67, 570, 66), (61, 555, 74), (555, 73, 74), (62, 556, 555), (556, 557, 555), (555, 557, 73), (557, 72, 73), (63, 558, 556), (558, 559, 556), (556, 559, 557), (559, 560, 557), (557, 560, 72), (560, 71, 72), (64, 561, 558), (561, 562, 558), (558, 562, 559), (562, 563, 559), (559, 563, 560), (563, 564, 560), (560, 564, 71), (564, 70, 71), (65, 565, 561), (565, 566, 561), (561, 566, 562), (566, 567, 562), (562, 567, 563), (567, 568, 563), (563, 568, 564), (568, 569, 564), (564, 569, 70), (569, 69, 70), (66, 570, 565), (570, 571, 565), (565, 571, 566), (571, 572, 566), (566, 572, 567), (572, 573, 567), (567, 573, 568), (573, 574, 568), (568, 574, 569), (574, 575, 569), (569, 575, 69), (575, 68, 69), (67, 53, 570), (53, 52, 570), (570, 52, 571), (52, 51, 571), (571, 51, 572), (51, 50, 572), (572, 50, 573), (50, 49, 573), (573, 49, 574), (49, 48, 574), (574, 48, 575), (48, 47, 575), (575, 47, 68), (47, 3, 68), (47, 60, 3), (48, 576, 47), (49, 577, 48), (50, 579, 49), (51, 582, 50), (52, 586, 51), (53, 591, 52), (47, 576, 60), (576, 59, 60), (48, 577, 576), (577, 578, 576), (576, 578, 59), (578, 58, 59), (49, 579, 577), (579, 580, 577), (577, 580, 578), (580, 581, 578), (578, 581, 58), (581, 57, 58), (50, 582, 579), (582, 583, 579), (579, 583, 580), (583, 584, 580), (580, 584, 581), (584, 585, 581), (581, 585, 57), (585, 56, 57), (51, 586, 582), (586, 587, 582), (582, 587, 583), (587, 588, 583), (583, 588, 584), (588, 589, 584), (584, 589, 585), (589, 590, 585), (585, 590, 56), (590, 55, 56), (52, 591, 586), (591, 592, 586), (586, 592, 587), (592, 593, 587), (587, 593, 588), (593, 594, 588), (588, 594, 589), (594, 595, 589), (589, 595, 590), (595, 596, 590), (590, 596, 55), (596, 54, 55), (53, 18, 591), (18, 17, 591), (591, 17, 592), (17, 16, 592), (592, 16, 593), (16, 15, 593), (593, 15, 594), (15, 14, 594), (594, 14, 595), (14, 13, 595), (595, 13, 596), (13, 12, 596), (596, 12, 54), (12, 2, 54), (33, 46, 5), (34, 597, 33), (35, 598, 34), (36, 600, 35), (37, 603, 36), (38, 607, 37), (39, 612, 38), (33, 597, 46), (597, 45, 46), (34, 598, 597), (598, 599, 597), (597, 599, 45), (599, 44, 45), (35, 600, 598), (600, 601, 598), (598, 601, 599), (601, 602, 599), (599, 602, 44), (602, 43, 44), (36, 603, 600), (603, 604, 600), (600, 604, 601), (604, 605, 601), (601, 605, 602), (605, 606, 602), (602, 606, 43), (606, 42, 43), (37, 607, 603), (607, 608, 603), (603, 608, 604), (608, 609, 604), (604, 609, 605), (609, 610, 605), (605, 610, 606), (610, 611, 606), (606, 611, 42), (611, 41, 42), (38, 612, 607), (612, 613, 607), (607, 613, 608), (613, 614, 608), (608, 614, 609), (614, 615, 609), (609, 615, 610), (615, 616, 610), (610, 616, 611), (616, 617, 611), (611, 617, 41), (617, 40, 41), (39, 25, 612), (25, 24, 612), (612, 24, 613), (24, 23, 613), (613, 23, 614), (23, 22, 614), (614, 22, 615), (22, 21, 615), (615, 21, 616), (21, 20, 616), (616, 20, 617), (20, 19, 617), (617, 19, 40), (19, 0, 40), (12, 32, 2), (13, 618, 12), (14, 619, 13), (15, 621, 14), (16, 624, 15), (17, 628, 16), (18, 633, 17), (12, 618, 32), (618, 31, 32), (13, 619, 618), (619, 620, 618), (618, 620, 31), (620, 30, 31), (14, 621, 619), (621, 622, 619), (619, 622, 620), (622, 623, 620), (620, 623, 30), (623, 29, 30), (15, 624, 621), (624, 625, 621), (621, 625, 622), (625, 626, 622), (622, 626, 623), (626, 627, 623), (623, 627, 29), (627, 28, 29), (16, 628, 624), (628, 629, 624), (624, 629, 625), (629, 630, 625), (625, 630, 626), (630, 631, 626), (626, 631, 627), (631, 632, 627), (627, 632, 28), (632, 27, 28), (17, 633, 628), (633, 634, 628), (628, 634, 629), (634, 635, 629), (629, 635, 630), (635, 636, 630), (630, 636, 631), (636, 637, 631), (631, 637, 632), (637, 638, 632), (632, 638, 27), (638, 26, 27), (18, 19, 633), (19, 20, 633), (633, 20, 634), (20, 21, 634), (634, 21, 635), (21, 22, 635), (635, 22, 636), (22, 23, 636), (636, 23, 637), (23, 24, 637), (637, 24, 638), (24, 25, 638), (638, 25, 26), (25, 1, 26), (374, 675, 676, 663, 375, 640, 639), (384, 665, 678, 677, 383, 641, 642), (378, 667, 680, 679, 374, 639, 643), (375, 681, 682, 669, 644, 379, 640), (383, 671, 684, 683, 378, 643, 641), (644, 685, 686, 673, 384, 642, 379), (647, 664, 375, 663), (666, 650, 665, 384), (668, 653, 667, 378), (656, 670, 644, 669), (672, 659, 671, 383), (662, 666, 384, 673), (674, 645, 675, 374), (645, 646, 676, 675), (646, 647, 663, 676), (648, 672, 383, 677), (649, 648, 677, 678), (650, 649, 678, 665), (651, 674, 374, 679), (652, 651, 679, 680), (653, 652, 680, 667), (664, 654, 681, 375), (654, 655, 682, 681), (655, 656, 669, 682), (657, 668, 378, 683), (658, 657, 683, 684), (659, 658, 684, 671), (670, 660, 685, 644), (660, 661, 686, 685), (661, 662, 673, 686), (687, 688, 690, 704, 705, 696), (690, 688, 691, 694, 701, 700), (688, 689, 697, 707, 706, 691), (687, 708, 709, 698, 692, 688), (692, 702, 703, 695, 693, 688), (688, 693, 699, 711, 710, 689), (659, 672, 692, 698), (657, 658, 709, 708), (674, 651, 704, 690), (666, 662, 699, 693), (658, 659, 698, 709), (651, 652, 705, 704), (645, 674, 690, 700), (660, 670, 689, 710), (652, 653, 696, 705), (646, 645, 700, 701), (661, 660, 710, 711), (664, 647, 694, 691), (654, 664, 691, 706), (647, 646, 701, 694), (662, 661, 711, 699), (650, 666, 693, 695), (655, 654, 706, 707), (672, 648, 702, 692), (169, 747, 748, 736, 170, 713, 712), (275, 750, 751, 738, 276, 715, 714), (280, 740, 753, 752, 275, 714, 716), (276, 754, 755, 742, 717, 281, 715), (170, 744, 757, 756, 280, 716, 713), (717, 758, 759, 745, 169, 712, 281), (720, 737, 170, 736), (723, 739, 276, 738), (741, 726, 740, 280), (729, 743, 717, 742), (737, 732, 744, 170), (735, 746, 169, 745), (746, 718, 747, 169), (718, 719, 748, 747), (719, 720, 736, 748), (749, 721, 750, 275), (721, 722, 751, 750), (722, 723, 738, 751), (724, 749, 275, 752), (725, 724, 752, 753), (726, 725, 753, 740), (739, 727, 754, 276), (727, 728, 755, 754), (728, 729, 742, 755), (730, 741, 280, 756), (731, 730, 756, 757), (732, 731, 757, 744), (743, 733, 758, 717), (733, 734, 759, 758), (734, 735, 745, 759), (760, 761, 763, 777, 778, 769), (763, 761, 764, 768, 776, 775), (761, 762, 770, 780, 779, 764), (760, 781, 782, 771, 765, 761), (765, 767, 774, 773, 766, 761), (761, 766, 772, 784, 783, 762), (723, 722, 776, 768), (732, 737, 765, 771), (730, 731, 782, 781), (749, 724, 777, 763), (746, 735, 772, 766), (731, 732, 771, 782), (724, 725, 778, 777), (718, 746, 766, 773), (733, 743, 762, 783), (725, 726, 769, 778), (719, 718, 773, 774), (734, 733, 783, 784), (737, 720, 767, 765), (727, 739, 764, 779), (720, 719, 774, 767), (735, 734, 784, 772), (739, 723, 768, 764), (728, 727, 779, 780), (167, 820, 821, 809, 168, 786, 785), (277, 823, 824, 811, 278, 788, 787), (789, 813, 826, 825, 277, 787, 281), (278, 827, 828, 815, 282, 790, 788), (168, 817, 830, 829, 789, 281, 786), (282, 831, 832, 818, 167, 785, 790), (793, 810, 168, 809), (796, 812, 278, 811), (814, 799, 813, 789), (802, 816, 282, 815), (810, 805, 817, 168), (808, 819, 167, 818), (819, 791, 820, 167), (791, 792, 821, 820), (792, 793, 809, 821), (822, 794, 823, 277), (794, 795, 824, 823), (795, 796, 811, 824), (797, 822, 277, 825), (798, 797, 825, 826), (799, 798, 826, 813), (812, 800, 827, 278), (800, 801, 828, 827), (801, 802, 815, 828), (803, 814, 789, 829), (804, 803, 829, 830), (805, 804, 830, 817), (816, 806, 831, 282), (806, 807, 832, 831), (807, 808, 818, 832), (833, 834, 836, 850, 851, 842), (836, 834, 837, 841, 849, 848), (834, 835, 843, 853, 852, 837), (833, 854, 855, 844, 838, 834), (838, 840, 847, 846, 839, 834), (834, 839, 845, 857, 856, 835), (796, 795, 849, 841), (805, 810, 838, 844), (803, 804, 855, 854), (822, 797, 850, 836), (819, 808, 845, 839), (804, 805, 844, 855), (797, 798, 851, 850), (791, 819, 839, 846), (806, 816, 835, 856), (798, 799, 842, 851), (792, 791, 846, 847), (807, 806, 856, 857), (810, 793, 840, 838), (800, 812, 837, 852), (793, 792, 847, 840), (808, 807, 857, 845), (812, 796, 841, 837), (801, 800, 852, 853)])
me_icosphere.polygons.foreach_set('use_smooth', [True] * 1442)
me_icosphere.materials.append(mat_bowlingball)
me_icosphere.use_remesh_preserve_volume = False
me_icosphere.use_remesh_preserve_attributes = False
me_icosphere.use_mirror_vertex_groups = False
me_icosphere.update()

# ---- objects
ob_bowling_ball = bpy.data.objects.new('Bowling Ball', me_icosphere)
ob_lamp = bpy.data.objects.new('Lamp', light_lamp)
ob_camera = bpy.data.objects.new('Camera', cam_camera)

# ---- transforms, parenting, visibility, modifiers, constraints
ob_bowling_ball.location = (0.0, 0.0, 0.0)
ob_bowling_ball.scale = (0.415, 0.415, 0.415)
ob_bowling_ball.lineart.crease_threshold = 0.0
ob_lamp.location = (4.076, 1.005, 5.904)
ob_lamp.rotation_euler = (0.6503, 0.05522, 1.866)
ob_lamp.lock_rotations_4d = False
ob_lamp.empty_display_type = 'ARROWS'
ob_lamp.color = (0.0, 0.0, 0.0, 0.0)
ob_lamp.lineart.crease_threshold = 0.0
ob_camera.location = (7.481, -6.508, 5.344)
ob_camera.rotation_euler = (1.109, 0.0, 0.8149)
ob_camera.lock_rotations_4d = False
ob_camera.empty_display_type = 'ARROWS'
ob_camera.color = (0.0, 0.0, 0.0, 0.0)
ob_camera.display_type = 'WIRE'
ob_camera.lineart.crease_threshold = 0.0

# ---- collection membership
col_collection_1.objects.link(ob_bowling_ball)
col_collection_1.objects.link(ob_lamp)
col_collection_1.objects.link(ob_camera)

# ---- scene / render settings (as saved in the file)
scene.camera = ob_camera
scene.frame_start = 1; scene.frame_end = 250; scene.frame_set(1)
scene.render.engine = 'BLENDER_EEVEE_NEXT'
scene.render.resolution_percentage = 50
scene.render.dither_intensity = 0.0
scene.cycles.use_denoising = False
scene.cycles.samples = 128
scene.cycles.sampling_pattern = 'TABULATED_SOBOL'
scene.cycles.use_adaptive_sampling = False
scene.cycles.use_light_tree = False
scene.cycles.blur_glossy = 0.0
scene.cycles.sample_clamp_indirect = 0.0
scene.view_settings.view_transform = 'Standard'
bpy.context.view_layer.update()
